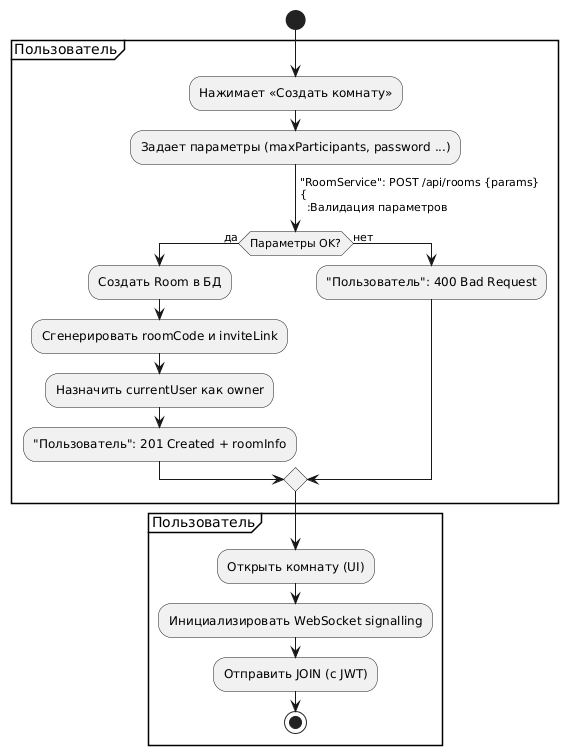

The diagram above was rendered by PlantUML. Its source (embedded in the PNG):
@startuml
start
partition "Пользователь" {
  :Нажимает «Создать комнату»;
  :Задает параметры (maxParticipants, password ...);
  -> "RoomService": POST /api/rooms {params}
{
  :Валидация параметров;
  if (Параметры OK?) then (да)
    :Создать Room в БД;
    :Сгенерировать roomCode и inviteLink;
    :Назначить currentUser как owner;
    -"Пользователь": 201 Created + roomInfo
  else (нет)
    -"Пользователь": 400 Bad Request
  endif
}
partition "Пользователь" {
  :Открыть комнату (UI);
  :Инициализировать WebSocket signalling;
  :Отправить JOIN (с JWT);
  stop
}
@enduml